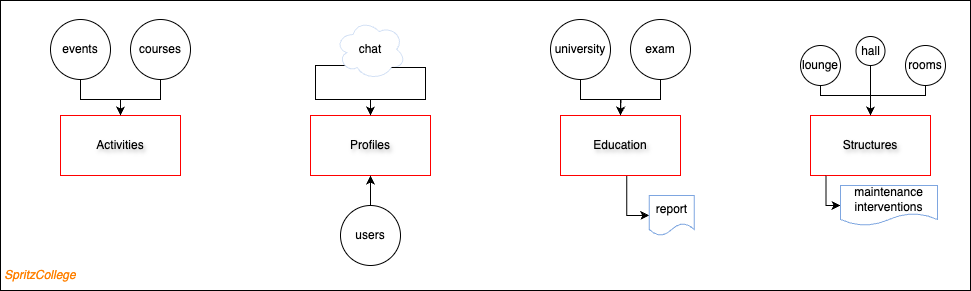

The diagram above was exported from draw.io. Its source (the exported page's mxGraphModel, read from the mxfile embedded in the PNG):
<mxGraphModel dx="1752" dy="1316" grid="1" gridSize="10" guides="1" tooltips="1" connect="1" arrows="1" fold="1" page="1" pageScale="1" pageWidth="1169" pageHeight="827" math="0" shadow="0">
  <root>
    <mxCell id="0" />
    <mxCell id="1" parent="0" />
    <mxCell id="2" value="" style="rounded=0;whiteSpace=wrap;html=1;fontColor=#D4E1F5;" vertex="1" parent="1">
      <mxGeometry x="105" y="395" width="970" height="290" as="geometry" />
    </mxCell>
    <mxCell id="3" value="Activities" style="rounded=0;whiteSpace=wrap;html=1;textShadow=1;strokeColor=#FF0000;" vertex="1" parent="1">
      <mxGeometry x="165" y="510" width="120" height="60" as="geometry" />
    </mxCell>
    <mxCell id="4" value="Profiles" style="rounded=0;whiteSpace=wrap;html=1;textShadow=1;strokeColor=#FF0000;" vertex="1" parent="1">
      <mxGeometry x="415" y="510" width="120" height="60" as="geometry" />
    </mxCell>
    <mxCell id="5" style="rounded=0;orthogonalLoop=1;jettySize=auto;html=1;exitX=0.5;exitY=1;exitDx=0;exitDy=0;entryX=0;entryY=0.5;entryDx=0;entryDy=0;edgeStyle=orthogonalEdgeStyle;" edge="1" target="19" parent="1">
      <mxGeometry relative="1" as="geometry">
        <mxPoint x="741.25" y="570" as="sourcePoint" />
        <mxPoint x="596.2526315789476" y="829.95" as="targetPoint" />
        <Array as="points">
          <mxPoint x="731.25" y="570" />
          <mxPoint x="731.25" y="610" />
        </Array>
      </mxGeometry>
    </mxCell>
    <mxCell id="6" value="Education" style="rounded=0;whiteSpace=wrap;html=1;textShadow=1;strokeColor=#FF0000;" vertex="1" parent="1">
      <mxGeometry x="665" y="510" width="120" height="60" as="geometry" />
    </mxCell>
    <mxCell id="7" value="Structures" style="rounded=0;whiteSpace=wrap;html=1;textShadow=1;strokeColor=#FF0000;" vertex="1" parent="1">
      <mxGeometry x="915" y="510" width="120" height="60" as="geometry" />
    </mxCell>
    <mxCell id="8" value="&lt;i style=&quot;font-size: 12px;&quot;&gt;SpritzCollege&lt;/i&gt;" style="text;html=1;align=center;verticalAlign=middle;whiteSpace=wrap;rounded=0;fontColor=#FF8000;fontSize=12;" vertex="1" parent="1">
      <mxGeometry x="105" y="655" width="80" height="30" as="geometry" />
    </mxCell>
    <mxCell id="9" style="edgeStyle=orthogonalEdgeStyle;rounded=0;orthogonalLoop=1;jettySize=auto;html=1;exitX=0.5;exitY=1;exitDx=0;exitDy=0;entryX=0.5;entryY=0;entryDx=0;entryDy=0;" edge="1" source="10" target="3" parent="1">
      <mxGeometry relative="1" as="geometry" />
    </mxCell>
    <mxCell id="10" value="events" style="ellipse;whiteSpace=wrap;html=1;aspect=fixed;" vertex="1" parent="1">
      <mxGeometry x="155" y="414" width="60" height="60" as="geometry" />
    </mxCell>
    <mxCell id="11" style="edgeStyle=orthogonalEdgeStyle;rounded=0;orthogonalLoop=1;jettySize=auto;html=1;entryX=0.5;entryY=0;entryDx=0;entryDy=0;" edge="1" source="12" target="3" parent="1">
      <mxGeometry relative="1" as="geometry" />
    </mxCell>
    <mxCell id="12" value="courses" style="ellipse;whiteSpace=wrap;html=1;aspect=fixed;" vertex="1" parent="1">
      <mxGeometry x="235" y="414" width="60" height="60" as="geometry" />
    </mxCell>
    <mxCell id="13" style="edgeStyle=orthogonalEdgeStyle;rounded=0;orthogonalLoop=1;jettySize=auto;html=1;exitX=0.16;exitY=0.55;exitDx=0;exitDy=0;entryX=0.5;entryY=0;entryDx=0;entryDy=0;exitPerimeter=0;" edge="1" source="14" target="4" parent="1">
      <mxGeometry relative="1" as="geometry">
        <mxPoint x="470" y="510" as="targetPoint" />
        <mxPoint x="430" y="474" as="sourcePoint" />
        <Array as="points">
          <mxPoint x="451" y="460" />
          <mxPoint x="420" y="460" />
          <mxPoint x="420" y="494" />
          <mxPoint x="475" y="494" />
        </Array>
      </mxGeometry>
    </mxCell>
    <mxCell id="14" value="chat" style="ellipse;shape=cloud;whiteSpace=wrap;html=1;strokeColor=#D4E1F5;" vertex="1" parent="1">
      <mxGeometry x="440" y="414" width="70" height="60" as="geometry" />
    </mxCell>
    <mxCell id="15" style="edgeStyle=orthogonalEdgeStyle;rounded=0;orthogonalLoop=1;jettySize=auto;html=1;exitX=0.5;exitY=1;exitDx=0;exitDy=0;entryX=0.5;entryY=0;entryDx=0;entryDy=0;" edge="1" source="16" parent="1">
      <mxGeometry relative="1" as="geometry">
        <mxPoint x="725" y="510" as="targetPoint" />
      </mxGeometry>
    </mxCell>
    <mxCell id="16" value="university" style="ellipse;whiteSpace=wrap;html=1;aspect=fixed;" vertex="1" parent="1">
      <mxGeometry x="655" y="414" width="60" height="60" as="geometry" />
    </mxCell>
    <mxCell id="17" style="edgeStyle=orthogonalEdgeStyle;rounded=0;orthogonalLoop=1;jettySize=auto;html=1;exitX=0.5;exitY=1;exitDx=0;exitDy=0;entryX=0.5;entryY=0;entryDx=0;entryDy=0;" edge="1" source="18" target="6" parent="1">
      <mxGeometry relative="1" as="geometry" />
    </mxCell>
    <mxCell id="18" value="exam" style="ellipse;whiteSpace=wrap;html=1;aspect=fixed;" vertex="1" parent="1">
      <mxGeometry x="735" y="414" width="60" height="60" as="geometry" />
    </mxCell>
    <mxCell id="19" value="report" style="shape=document;whiteSpace=wrap;html=1;boundedLbl=1;strokeColor=#7EA6E0;" vertex="1" parent="1">
      <mxGeometry x="753.75" y="590" width="45" height="40" as="geometry" />
    </mxCell>
    <mxCell id="20" style="edgeStyle=orthogonalEdgeStyle;rounded=0;orthogonalLoop=1;jettySize=auto;html=1;entryX=0.5;entryY=1;entryDx=0;entryDy=0;" edge="1" source="21" target="4" parent="1">
      <mxGeometry relative="1" as="geometry" />
    </mxCell>
    <mxCell id="21" value="users" style="ellipse;whiteSpace=wrap;html=1;aspect=fixed;" vertex="1" parent="1">
      <mxGeometry x="445" y="600" width="60" height="60" as="geometry" />
    </mxCell>
    <mxCell id="22" style="edgeStyle=orthogonalEdgeStyle;rounded=0;orthogonalLoop=1;jettySize=auto;html=1;entryX=0.5;entryY=0;entryDx=0;entryDy=0;exitX=0.8;exitY=0.8;exitDx=0;exitDy=0;exitPerimeter=0;" edge="1" source="14" target="4" parent="1">
      <mxGeometry relative="1" as="geometry">
        <mxPoint x="485" y="520" as="targetPoint" />
        <mxPoint x="501" y="460" as="sourcePoint" />
        <Array as="points">
          <mxPoint x="530" y="462" />
          <mxPoint x="530" y="494" />
          <mxPoint x="475" y="494" />
        </Array>
      </mxGeometry>
    </mxCell>
    <mxCell id="23" style="edgeStyle=orthogonalEdgeStyle;rounded=0;orthogonalLoop=1;jettySize=auto;html=1;entryX=0.5;entryY=0;entryDx=0;entryDy=0;" edge="1" source="24" target="7" parent="1">
      <mxGeometry relative="1" as="geometry">
        <Array as="points">
          <mxPoint x="925" y="490" />
          <mxPoint x="975" y="490" />
        </Array>
      </mxGeometry>
    </mxCell>
    <mxCell id="24" value="lounge" style="ellipse;whiteSpace=wrap;html=1;aspect=fixed;" vertex="1" parent="1">
      <mxGeometry x="905" y="440" width="40" height="40" as="geometry" />
    </mxCell>
    <mxCell id="25" style="edgeStyle=orthogonalEdgeStyle;rounded=0;orthogonalLoop=1;jettySize=auto;html=1;exitX=0.5;exitY=1;exitDx=0;exitDy=0;entryX=0.5;entryY=0;entryDx=0;entryDy=0;" edge="1" source="26" target="7" parent="1">
      <mxGeometry relative="1" as="geometry">
        <Array as="points">
          <mxPoint x="975" y="460" />
        </Array>
      </mxGeometry>
    </mxCell>
    <mxCell id="26" value="hall" style="ellipse;whiteSpace=wrap;html=1;aspect=fixed;" vertex="1" parent="1">
      <mxGeometry x="960.5" y="431" width="29" height="29" as="geometry" />
    </mxCell>
    <mxCell id="27" style="edgeStyle=orthogonalEdgeStyle;rounded=0;orthogonalLoop=1;jettySize=auto;html=1;entryX=0.5;entryY=0;entryDx=0;entryDy=0;" edge="1" source="28" target="7" parent="1">
      <mxGeometry relative="1" as="geometry">
        <Array as="points">
          <mxPoint x="1030" y="490" />
          <mxPoint x="975" y="490" />
        </Array>
      </mxGeometry>
    </mxCell>
    <mxCell id="28" value="rooms" style="ellipse;whiteSpace=wrap;html=1;aspect=fixed;" vertex="1" parent="1">
      <mxGeometry x="1010" y="440" width="40" height="40" as="geometry" />
    </mxCell>
    <mxCell id="29" style="rounded=0;orthogonalLoop=1;jettySize=auto;html=1;exitX=0.129;exitY=1.004;exitDx=0;exitDy=0;entryX=0;entryY=0.5;entryDx=0;entryDy=0;edgeStyle=orthogonalEdgeStyle;exitPerimeter=0;" edge="1" source="7" target="30" parent="1">
      <mxGeometry relative="1" as="geometry">
        <mxPoint x="970.47" y="570" as="sourcePoint" />
        <mxPoint x="825.4726315789476" y="829.95" as="targetPoint" />
        <Array as="points">
          <mxPoint x="930" y="600" />
        </Array>
      </mxGeometry>
    </mxCell>
    <mxCell id="30" value="maintenance interventions" style="shape=document;whiteSpace=wrap;html=1;boundedLbl=1;strokeColor=#7EA6E0;" vertex="1" parent="1">
      <mxGeometry x="945" y="580" width="97.03" height="40" as="geometry" />
    </mxCell>
  </root>
</mxGraphModel>